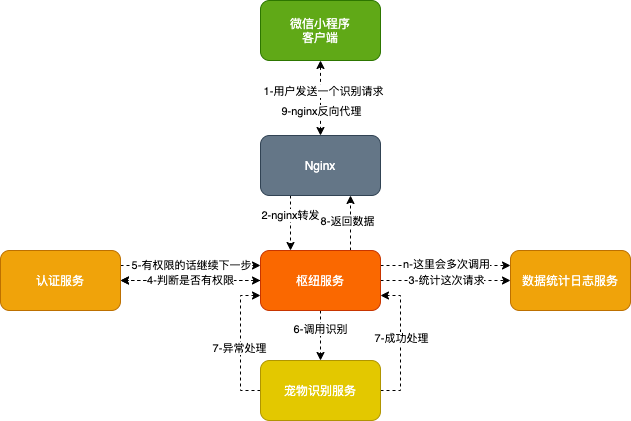

The diagram above was exported from draw.io. Its source (the exported page's mxGraphModel, read from the mxfile embedded in the PNG):
<mxGraphModel dx="607" dy="569" grid="1" gridSize="10" guides="1" tooltips="1" connect="1" arrows="1" fold="1" page="1" pageScale="1" pageWidth="827" pageHeight="1169" math="0" shadow="0">
  <root>
    <mxCell id="0" />
    <mxCell id="1" parent="0" />
    <mxCell id="53" style="edgeStyle=orthogonalEdgeStyle;rounded=0;orthogonalLoop=1;jettySize=auto;html=1;exitX=0.5;exitY=1;exitDx=0;exitDy=0;entryX=0.5;entryY=0;entryDx=0;entryDy=0;dashed=1;startArrow=classic;startFill=1;" edge="1" parent="1" source="4" target="6">
      <mxGeometry relative="1" as="geometry" />
    </mxCell>
    <mxCell id="67" value="1-用户发送一个识别请求" style="edgeLabel;html=1;align=center;verticalAlign=middle;resizable=0;points=[];" vertex="1" connectable="0" parent="53">
      <mxGeometry x="-0.2" y="2" relative="1" as="geometry">
        <mxPoint as="offset" />
      </mxGeometry>
    </mxCell>
    <mxCell id="78" value="9-nginx反向代理" style="edgeLabel;html=1;align=center;verticalAlign=middle;resizable=0;points=[];" vertex="1" connectable="0" parent="53">
      <mxGeometry x="-0.4933" relative="1" as="geometry">
        <mxPoint y="31" as="offset" />
      </mxGeometry>
    </mxCell>
    <mxCell id="4" value="微信小程序&lt;br&gt;客户端" style="rounded=1;whiteSpace=wrap;html=1;fillColor=#60a917;strokeColor=#2D7600;fontColor=#ffffff;" parent="1" vertex="1">
      <mxGeometry x="260" y="90" width="120" height="60" as="geometry" />
    </mxCell>
    <mxCell id="55" style="edgeStyle=orthogonalEdgeStyle;rounded=0;orthogonalLoop=1;jettySize=auto;html=1;exitX=0;exitY=0.5;exitDx=0;exitDy=0;entryX=1;entryY=0.5;entryDx=0;entryDy=0;dashed=1;" edge="1" parent="1" source="8" target="24">
      <mxGeometry relative="1" as="geometry" />
    </mxCell>
    <mxCell id="56" style="edgeStyle=orthogonalEdgeStyle;rounded=0;orthogonalLoop=1;jettySize=auto;html=1;exitX=1;exitY=0.5;exitDx=0;exitDy=0;entryX=0;entryY=0.5;entryDx=0;entryDy=0;dashed=1;" edge="1" parent="1" source="8" target="12">
      <mxGeometry relative="1" as="geometry" />
    </mxCell>
    <mxCell id="73" value="3-统计这次请求" style="edgeLabel;html=1;align=center;verticalAlign=middle;resizable=0;points=[];" vertex="1" connectable="0" parent="56">
      <mxGeometry y="1" relative="1" as="geometry">
        <mxPoint as="offset" />
      </mxGeometry>
    </mxCell>
    <mxCell id="57" style="edgeStyle=orthogonalEdgeStyle;rounded=0;orthogonalLoop=1;jettySize=auto;html=1;exitX=0.5;exitY=1;exitDx=0;exitDy=0;entryX=0.5;entryY=0;entryDx=0;entryDy=0;dashed=1;" edge="1" parent="1" source="8" target="14">
      <mxGeometry relative="1" as="geometry" />
    </mxCell>
    <mxCell id="70" value="6-调用识别" style="edgeLabel;html=1;align=center;verticalAlign=middle;resizable=0;points=[];" vertex="1" connectable="0" parent="57">
      <mxGeometry x="-0.28" y="-1" relative="1" as="geometry">
        <mxPoint as="offset" />
      </mxGeometry>
    </mxCell>
    <mxCell id="66" style="edgeStyle=orthogonalEdgeStyle;rounded=0;orthogonalLoop=1;jettySize=auto;html=1;exitX=0.75;exitY=0;exitDx=0;exitDy=0;entryX=0.75;entryY=1;entryDx=0;entryDy=0;dashed=1;" edge="1" parent="1" source="8" target="6">
      <mxGeometry relative="1" as="geometry" />
    </mxCell>
    <mxCell id="77" value="8-返回数据" style="edgeLabel;html=1;align=center;verticalAlign=middle;resizable=0;points=[];" vertex="1" connectable="0" parent="66">
      <mxGeometry x="0.0909" y="4" relative="1" as="geometry">
        <mxPoint as="offset" />
      </mxGeometry>
    </mxCell>
    <mxCell id="72" value="4-判断是否有权限" style="edgeStyle=orthogonalEdgeStyle;rounded=0;orthogonalLoop=1;jettySize=auto;html=1;dashed=1;startArrow=classic;startFill=1;" edge="1" parent="1" source="8" target="24">
      <mxGeometry relative="1" as="geometry" />
    </mxCell>
    <mxCell id="74" style="edgeStyle=orthogonalEdgeStyle;rounded=0;orthogonalLoop=1;jettySize=auto;html=1;exitX=1;exitY=0.25;exitDx=0;exitDy=0;entryX=0;entryY=0.25;entryDx=0;entryDy=0;dashed=1;startArrow=none;startFill=0;" edge="1" parent="1" source="8" target="12">
      <mxGeometry relative="1" as="geometry" />
    </mxCell>
    <mxCell id="75" value="n-这里会多次调用" style="edgeLabel;html=1;align=center;verticalAlign=middle;resizable=0;points=[];" vertex="1" connectable="0" parent="74">
      <mxGeometry y="2" relative="1" as="geometry">
        <mxPoint as="offset" />
      </mxGeometry>
    </mxCell>
    <mxCell id="8" value="枢纽服务" style="rounded=1;whiteSpace=wrap;html=1;fillColor=#fa6800;strokeColor=#C73500;fontColor=#ffffff;" parent="1" vertex="1">
      <mxGeometry x="260" y="340" width="120" height="60" as="geometry" />
    </mxCell>
    <mxCell id="12" value="数据统计日志服务" style="rounded=1;whiteSpace=wrap;html=1;fillColor=#f0a30a;strokeColor=#BD7000;fontColor=#ffffff;" parent="1" vertex="1">
      <mxGeometry x="510" y="340" width="120" height="60" as="geometry" />
    </mxCell>
    <mxCell id="58" style="edgeStyle=orthogonalEdgeStyle;rounded=0;orthogonalLoop=1;jettySize=auto;html=1;exitX=1;exitY=0.5;exitDx=0;exitDy=0;entryX=1;entryY=0.75;entryDx=0;entryDy=0;dashed=1;" edge="1" parent="1" source="14" target="8">
      <mxGeometry relative="1" as="geometry" />
    </mxCell>
    <mxCell id="69" value="7-成功处理" style="edgeLabel;html=1;align=center;verticalAlign=middle;resizable=0;points=[];" vertex="1" connectable="0" parent="58">
      <mxGeometry x="0.0815" relative="1" as="geometry">
        <mxPoint as="offset" />
      </mxGeometry>
    </mxCell>
    <mxCell id="59" style="edgeStyle=orthogonalEdgeStyle;rounded=0;orthogonalLoop=1;jettySize=auto;html=1;exitX=0;exitY=0.5;exitDx=0;exitDy=0;entryX=0;entryY=0.75;entryDx=0;entryDy=0;dashed=1;" edge="1" parent="1" source="14" target="8">
      <mxGeometry relative="1" as="geometry" />
    </mxCell>
    <mxCell id="68" value="7-异常处理" style="edgeLabel;html=1;align=center;verticalAlign=middle;resizable=0;points=[];" vertex="1" connectable="0" parent="59">
      <mxGeometry x="-0.0667" y="2" relative="1" as="geometry">
        <mxPoint as="offset" />
      </mxGeometry>
    </mxCell>
    <mxCell id="14" value="宠物识别服务" style="rounded=1;whiteSpace=wrap;html=1;fillColor=#e3c800;strokeColor=#B09500;fontColor=#ffffff;" parent="1" vertex="1">
      <mxGeometry x="260" y="450" width="120" height="60" as="geometry" />
    </mxCell>
    <mxCell id="65" style="edgeStyle=orthogonalEdgeStyle;rounded=0;orthogonalLoop=1;jettySize=auto;html=1;exitX=0.25;exitY=1;exitDx=0;exitDy=0;entryX=0.25;entryY=0;entryDx=0;entryDy=0;dashed=1;" edge="1" parent="1" source="6" target="8">
      <mxGeometry relative="1" as="geometry" />
    </mxCell>
    <mxCell id="71" value="2-nginx转发" style="edgeLabel;html=1;align=center;verticalAlign=middle;resizable=0;points=[];" vertex="1" connectable="0" parent="65">
      <mxGeometry x="-0.3091" y="-1" relative="1" as="geometry">
        <mxPoint as="offset" />
      </mxGeometry>
    </mxCell>
    <mxCell id="6" value="Nginx" style="rounded=1;whiteSpace=wrap;html=1;fillColor=#647687;strokeColor=#314354;fontColor=#ffffff;" parent="1" vertex="1">
      <mxGeometry x="260" y="225" width="120" height="60" as="geometry" />
    </mxCell>
    <mxCell id="60" style="edgeStyle=orthogonalEdgeStyle;rounded=0;orthogonalLoop=1;jettySize=auto;html=1;exitX=1;exitY=0.25;exitDx=0;exitDy=0;entryX=0;entryY=0.25;entryDx=0;entryDy=0;dashed=1;" edge="1" parent="1" source="24" target="8">
      <mxGeometry relative="1" as="geometry" />
    </mxCell>
    <mxCell id="76" value="5-有权限的话继续下一步" style="edgeLabel;html=1;align=center;verticalAlign=middle;resizable=0;points=[];" vertex="1" connectable="0" parent="60">
      <mxGeometry x="-0.3" y="1" relative="1" as="geometry">
        <mxPoint x="21" as="offset" />
      </mxGeometry>
    </mxCell>
    <mxCell id="24" value="认证服务" style="rounded=1;whiteSpace=wrap;html=1;fillColor=#f0a30a;strokeColor=#BD7000;fontColor=#ffffff;" parent="1" vertex="1">
      <mxGeometry y="340" width="120" height="60" as="geometry" />
    </mxCell>
  </root>
</mxGraphModel>